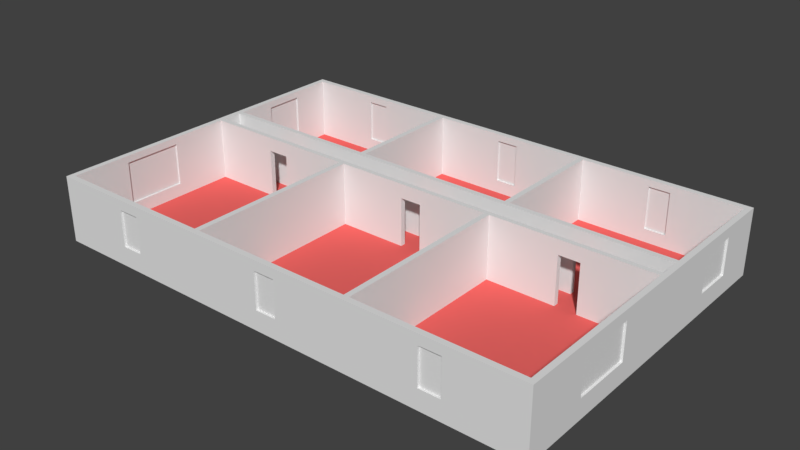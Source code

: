 # Source: office_5.blend  (saved by Blender 2.79.7; exported with 4.5.12 LTS)
import bpy
from mathutils import Matrix  # noqa: F401  (used for matrix-valued properties, if any)

bpy.ops.wm.read_factory_settings(use_empty=True)
scene = bpy.context.scene
scene.name = 'Scene'

# ---- collections
col_collection_1 = bpy.data.collections.new('Collection 1'); scene.collection.children.link(col_collection_1)

# ---- materials (node trees are filled in below, after node groups)
mat_walls = bpy.data.materials.new('walls')
mat_walls.alpha_threshold = 0.0
mat_walls.use_transparent_shadow = False
mat_walls.roughness = 0.5
mat_walls.line_color = (0.0, 0.0, 0.0, 1.0)
mat_winsows = bpy.data.materials.new('Winsows')
mat_winsows.alpha_threshold = 0.0
mat_winsows.use_transparent_shadow = False
mat_winsows.roughness = 0.5
mat_glass = bpy.data.materials.new('glass')
mat_glass.alpha_threshold = 0.0
mat_glass.use_transparent_shadow = False
mat_glass.roughness = 0.5
mat_ground = bpy.data.materials.new('Ground')
mat_ground.alpha_threshold = 0.0
mat_ground.use_transparent_shadow = False
mat_ground.diffuse_color = (0.8, 0.1315, 0.1236, 1.0)
mat_ground.roughness = 0.5

# ---- material node trees

# ---- world
world_world = bpy.data.worlds.new('World'); scene.world = world_world
world_world.color = (0.05088, 0.05088, 0.05088)
world_world.use_sun_shadow = False
world_world.sun_shadow_jitter_overblur = 0.0

# ---- meshes
me_cube_002 = bpy.data.meshes.new('Cube.002')
me_cube_002.from_pydata([(1.0, -0.9667, 22.95), (1.0, -1.0, 22.95), (-0.9667, -1.0, 22.95), (-1.0, -1.0, 22.95), (-1.0, 0.9667, 22.95), (0.9667, -1.0, 22.95), (-0.5548, -1.0, 22.95), (0.9667, -0.9667, 22.95), (-0.9667, -0.9667, 22.95), (1.0, 0.9667, 22.95), (1.0, 0.07665, 22.95), (-1.0, -0.9667, 22.95), (-1.0, 0.2567, 22.95), (0.9667, 0.9667, 22.95), (0.9667, 0.07665, 22.95), (-0.9667, 0.9667, 22.95), (-0.9667, 0.07665, 22.95), (0.5547, -0.9667, 22.95), (-1.419, -0.9667, 22.94), (-1.967, 0.07665, 22.94), (0.428, -1.0, 22.95), (0.0161, -1.0, 22.95), (-0.01612, -1.0, 22.95), (-0.01612, 0.9667, 22.95), (0.0161, 0.9667, 22.95), (-0.428, -0.9667, 22.95), (-0.01612, -0.9667, 22.95), (0.0161, -0.9667, 22.95), (0.0161, 0.07665, 22.95), (-0.01612, 0.07665, 22.95), (1.0, 0.2567, 22.95), (1.0, 0.1067, 22.95), (-1.0, 0.07665, 22.95), (-1.0, 0.2267, 22.95), (0.9667, 0.2567, 22.95), (0.9667, 0.1067, 22.95), (-0.9667, 0.2567, 22.95), (-0.9667, 0.1067, 22.95), (0.0161, 0.2567, 22.95), (0.0161, 0.1067, 22.95), (-0.01612, 0.2567, 22.95), (-0.01612, 0.1067, 22.95), (0.5547, 0.2567, 22.95), (0.5547, 0.07665, 22.95), (-0.428, 0.2567, 22.95), (-0.428, 0.07665, 22.95), (1.0, 0.2267, 22.95), (-1.0, 0.1067, 22.95), (0.9667, 0.2267, 22.95), (-0.9667, 0.2267, 22.95), (0.0161, 0.2267, 22.95), (-0.01612, 0.2267, 22.95), (-0.428, 0.2267, 22.95), (-0.428, 0.1067, 22.95), (0.5547, 0.2267, 22.95), (0.5547, 0.1067, 22.95), (-0.428, -1.0, 22.95), (-0.5548, -0.9667, 22.95), (-0.5548, 0.2567, 22.95), (-0.5548, 0.07665, 22.95), (-0.5548, 0.2267, 22.95), (-0.5548, 0.1067, 22.95), (0.428, -0.9667, 22.95), (0.5547, -1.0, 22.95), (0.428, 0.2567, 22.95), (0.428, 0.07665, 22.95), (0.428, 0.2267, 22.95), (0.428, 0.1067, 22.95), (-1.967, 0.2567, 22.94), (-1.419, 0.2267, 22.94), (-1.419, -1.0, 22.94), (-1.967, 0.1067, 22.94), (-1.967, -0.9667, 22.94), (-1.548, 0.07665, 22.94), (-1.548, 0.2567, 22.94), (-1.967, 0.2267, 22.94), (-1.967, -1.0, 22.94), (-1.548, 0.1067, 22.94), (-1.548, -0.9667, 22.94), (-1.548, 0.2267, 22.94), (-1.548, -1.0, 22.94), (-1.419, 0.07665, 22.94), (-1.419, 0.2567, 22.94), (-1.419, 0.1067, 22.94), (1.0, 0.1067, 2.773), (1.0, 0.2267, 2.773), (1.0, 0.2567, 2.773), (-0.5548, -1.0, 2.773), (-0.428, -1.0, 2.773), (-0.01612, -1.0, 2.773), (-1.0, -1.0, 2.773), (-1.419, -1.0, 2.773), (1.0, -0.9667, 2.773), (1.0, 0.07665, 2.773), (-1.967, -1.0, 2.773), (-1.548, -1.0, 2.773), (1.0, 0.9667, 2.773), (0.9667, -1.0, 2.773), (0.5548, -1.0, 2.773), (0.428, -1.0, 2.773), (1.0, -1.0, 2.773), (-0.9667, -1.0, 2.773), (0.0161, -1.0, 2.773), (-1.967, 0.2567, 2.773), (-1.0, -0.9667, 2.773), (0.0161, 0.9667, 2.773), (0.9667, 0.2267, 2.773), (0.9667, 0.1067, 2.773), (-0.9667, 0.9667, 2.773), (-1.419, 0.2567, 2.773), (-1.967, 0.07665, 2.773), (-1.548, 0.07665, 2.773), (-0.9667, -0.9667, 2.773), (-0.9667, 0.07665, 2.773), (-1.419, 0.07665, 2.773), (-1.0, 0.07665, 2.773), (0.9667, 0.07665, 2.773), (0.9667, -0.9667, 2.773), (0.428, 0.07665, 2.773), (0.428, 0.1067, 2.773), (0.5548, 0.1067, 2.773), (0.5548, 0.07665, 2.773), (-1.0, 0.2567, 2.773), (0.428, 0.2267, 2.773), (0.428, 0.2567, 2.773), (-1.0, 0.9667, 2.773), (0.5548, 0.2567, 2.773), (0.5548, 0.2267, 2.773), (-0.428, 0.07665, 2.773), (-0.01612, 0.07665, 2.773), (-1.419, 0.2267, 2.773), (-1.0, 0.2267, 2.773), (-0.01612, 0.2567, 2.773), (-0.428, 0.2567, 2.773), (-1.548, 0.2567, 2.773), (-0.5548, -0.9667, 2.773), (0.9667, 0.9667, 2.773), (0.0161, -0.9667, 2.773), (0.428, -0.9667, 2.773), (0.9667, 0.2567, 2.773), (-0.428, -0.9667, 2.773), (0.5548, -0.9667, 2.773), (-0.9667, 0.2567, 2.773), (-0.5548, 0.2567, 2.773), (-1.419, 0.1067, 2.773), (-1.0, 0.1067, 2.773), (-0.5548, 0.07665, 2.773), (-1.419, -0.9667, 2.773), (-1.967, 0.1067, 2.773), (-1.548, 0.1067, 2.773), (0.0161, 0.2567, 2.773), (-1.548, 0.2267, 2.773), (-1.967, 0.2267, 2.773), (-0.01612, 0.9667, 2.773), (-0.5548, 0.2267, 2.773), (-0.9667, 0.2267, 2.773), (-0.9667, 0.1067, 2.773), (-0.5548, 0.1067, 2.773), (-0.01612, 0.2267, 2.773), (-0.428, 0.2267, 2.773), (-0.428, 0.1067, 2.773), (-0.01612, 0.1067, 2.773), (-1.967, -0.9667, 2.773), (0.0161, 0.07665, 2.773), (0.0161, 0.2267, 2.773), (-1.548, -0.9667, 2.773), (0.0161, 0.1067, 2.773), (-0.01612, -0.9667, 2.773), (-1.419, 0.2567, 17.91), (-1.548, 0.07665, 17.91), (0.428, 0.1067, 17.91), (0.5547, 0.07665, 17.91), (0.428, 0.2567, 17.91), (0.5547, 0.2267, 17.91), (-0.428, 0.2567, 17.91), (-1.419, 0.1067, 17.91), (-0.5548, 0.07665, 17.91), (-0.5548, 0.2267, 17.91), (-0.428, 0.1067, 17.91), (-1.419, 0.07665, 17.91), (0.428, 0.07665, 17.91), (0.5547, 0.1067, 17.91), (0.428, 0.2267, 17.91), (0.5547, 0.2567, 17.91), (-0.428, 0.07665, 17.91), (-1.419, 0.2267, 17.91), (-1.548, 0.2567, 17.91), (-0.5548, 0.2567, 17.91), (-1.548, 0.1067, 17.91), (-1.548, 0.2267, 17.91), (-0.5548, 0.1067, 17.91), (-0.428, 0.2267, 17.91), (1.0, -0.2711, 22.95), (1.0, -0.6189, 22.95), (0.9667, -0.2711, 22.95), (0.9667, -0.6189, 22.95), (1.0, -0.2711, 2.773), (1.0, -0.6189, 2.773), (0.9667, -0.6189, 2.773), (0.9667, -0.2711, 2.773), (1.0, 0.73, 22.95), (1.0, 0.4933, 22.95), (0.9667, 0.73, 22.95), (0.9667, 0.4933, 22.95), (1.0, 0.73, 2.773), (1.0, 0.4933, 2.773), (0.9667, 0.4933, 2.773), (0.9667, 0.73, 2.773), (-1.419, -1.0, 6.392), (-1.419, -1.0, 19.33), (-1.548, -1.0, 6.392), (-1.548, -1.0, 19.33), (-0.5548, -1.0, 19.33), (-0.5548, -1.0, 6.392), (-0.428, -1.0, 19.33), (-0.428, -1.0, 6.392), (0.5547, -1.0, 19.33), (0.5548, -1.0, 6.392), (0.428, -1.0, 19.33), (0.428, -1.0, 6.392), (1.0, -0.6189, 6.392), (1.0, -0.6189, 19.33), (1.0, -0.2711, 6.392), (1.0, -0.2711, 19.33), (1.0, 0.4933, 6.392), (1.0, 0.4933, 19.33), (1.0, 0.73, 6.392), (1.0, 0.73, 19.33), (-1.419, -0.9667, 6.392), (-1.419, -0.9667, 19.33), (-1.548, -0.9667, 19.33), (-1.548, -0.9667, 6.392), (-0.5548, -0.9667, 19.33), (-0.5548, -0.9667, 6.392), (-0.428, -0.9667, 19.33), (-0.428, -0.9667, 6.392), (0.5548, -0.9667, 6.392), (0.5547, -0.9667, 19.33), (0.428, -0.9667, 19.33), (0.428, -0.9667, 6.392), (0.9667, -0.2711, 6.392), (0.9667, -0.2711, 19.33), (0.9667, -0.6189, 6.392), (0.9667, -0.6189, 19.33), (0.9667, 0.73, 6.392), (0.9667, 0.73, 19.33), (0.9667, 0.4933, 6.392), (0.9667, 0.4933, 19.33), (-1.419, -0.9874, 6.392), (-1.419, -0.9874, 19.33), (-1.548, -0.9874, 6.392), (-1.548, -0.9874, 19.33), (-0.5548, -0.9874, 19.33), (-0.5548, -0.9874, 6.392), (-0.428, -0.9874, 19.33), (-0.428, -0.9874, 6.392), (0.5547, -0.9874, 19.33), (0.5548, -0.9874, 6.392), (0.428, -0.9874, 19.33), (0.428, -0.9874, 6.392), (0.9874, -0.6189, 6.392), (0.9874, -0.6189, 19.33), (0.9874, -0.2711, 6.392), (0.9874, -0.2711, 19.33), (0.9874, 0.4933, 6.392), (0.9874, 0.4933, 19.33), (0.9874, 0.73, 6.392), (0.9874, 0.73, 19.33), (-1.419, -0.9792, 6.392), (-1.419, -0.9792, 19.33), (-1.548, -0.9792, 19.33), (-1.548, -0.9792, 6.392), (-0.5548, -0.9792, 19.33), (-0.5548, -0.9792, 6.392), (-0.428, -0.9792, 19.33), (-0.428, -0.9792, 6.392), (0.5548, -0.9792, 6.392), (0.5547, -0.9792, 19.33), (0.428, -0.9792, 19.33), (0.428, -0.9792, 6.392), (0.9792, -0.2711, 6.392), (0.9792, -0.2711, 19.33), (0.9792, -0.6189, 6.392), (0.9792, -0.6189, 19.33), (0.9792, 0.73, 6.392), (0.9792, 0.73, 19.33), (0.9792, 0.4933, 6.392), (0.9792, 0.4933, 19.33)], [], [(113, 146, 176, 59, 16), (149, 148, 71, 77, 188), (142, 108, 15, 36), (143, 142, 36, 58, 187), (237, 238, 62, 17), (247, 203, 202, 245), (134, 103, 68, 74, 186), (145, 144, 175, 83, 47), (227, 200, 201, 225), (122, 109, 168, 82, 12), (212, 214, 56, 6), (110, 111, 169, 73, 19), (243, 195, 194, 241), (223, 192, 193, 221), (125, 122, 12, 4), (106, 107, 35, 48), (128, 129, 29, 45, 184), (8, 11, 3, 2), (0, 7, 5, 1), (57, 8, 2, 6), (193, 195, 7, 0), (16, 32, 11, 8), (28, 29, 26, 27), (62, 27, 21, 20), (27, 26, 22, 21), (24, 23, 40, 38), (39, 41, 29, 28), (67, 39, 28, 65), (15, 4, 12, 36), (37, 47, 32, 16), (201, 203, 34, 30), (31, 35, 14, 10), (61, 37, 16, 59), (58, 36, 49, 60), (30, 34, 48, 46), (46, 48, 35, 31), (36, 12, 33, 49), (64, 38, 50, 66), (38, 40, 51, 50), (40, 44, 52, 51), (41, 53, 45, 29), (26, 25, 56, 22), (25, 57, 6, 56), (34, 42, 54, 48), (35, 55, 43, 14), (7, 17, 63, 5), (17, 62, 20, 63), (73, 77, 71, 19), (79, 74, 68, 75), (80, 78, 72, 76), (3, 11, 18, 70), (70, 18, 78, 80), (33, 12, 82, 69), (32, 47, 83, 81), (132, 133, 174, 44, 40), (150, 105, 24, 38), (218, 216, 63, 20), (130, 131, 33, 69, 185), (155, 154, 177, 60, 49), (157, 156, 37, 61, 190), (159, 158, 51, 52, 191), (153, 132, 40, 23), (124, 150, 38, 64, 172), (161, 160, 178, 53, 41), (163, 118, 180, 65, 28), (139, 126, 183, 42, 34), (121, 116, 14, 43, 171), (164, 123, 182, 66, 50), (119, 166, 39, 67, 170), (229, 230, 78, 18), (131, 155, 49, 33), (156, 145, 47, 37), (43, 55, 67, 65), (127, 106, 48, 54, 173), (54, 42, 64, 66), (107, 120, 181, 55, 35), (158, 164, 50, 51), (152, 151, 189, 79, 75), (146, 157, 190, 176), (160, 128, 184, 178), (111, 149, 188, 169), (144, 114, 179, 175), (154, 143, 187, 177), (133, 159, 191, 174), (151, 134, 186, 189), (126, 127, 173, 183), (123, 124, 172, 182), (120, 121, 171, 181), (118, 119, 170, 180), (109, 130, 185, 168), (170, 67, 55, 181), (171, 43, 65, 180), (173, 54, 66, 182), (172, 64, 42, 183), (45, 53, 61, 59), (52, 44, 58, 60), (176, 184, 45, 59), (178, 190, 61, 53), (174, 187, 58, 44), (177, 191, 52, 60), (81, 83, 77, 73), (175, 188, 77, 83), (169, 179, 81, 73), (69, 82, 74, 79), (168, 186, 74, 82), (185, 69, 79, 189), (211, 209, 70, 80), (114, 115, 32, 81, 179), (10, 14, 194, 192), (192, 194, 195, 193), (234, 232, 57, 25), (9, 13, 202, 200), (200, 202, 203, 201), (166, 161, 41, 39), (96, 9, 200, 227, 226, 204), (84, 31, 10, 93), (93, 10, 192, 223, 222, 196), (95, 91, 208, 210), (239, 238, 278, 279), (100, 1, 5, 97), (102, 21, 22, 89), (219, 218, 20, 21, 102, 99), (101, 2, 3, 90), (92, 0, 1, 100), (99, 98, 217, 219), (226, 227, 267, 266), (97, 5, 63, 216, 217, 98), (210, 211, 80, 76, 94, 95), (220, 221, 193, 0, 92, 197), (196, 222, 220, 197), (217, 216, 256, 257), (90, 3, 70, 209, 208, 91), (89, 22, 56, 214, 215, 88), (87, 88, 215, 213), (245, 244, 284, 285), (86, 30, 46, 85), (85, 46, 31, 84), (224, 225, 201, 30, 86, 205), (204, 226, 224, 205), (243, 241, 281, 283), (213, 212, 6, 2, 101, 87), (147, 165, 231, 228), (225, 224, 264, 265), (162, 72, 78, 230, 231, 165), (104, 11, 32, 115), (228, 229, 18, 11, 104, 147), (167, 26, 29, 129), (140, 135, 233, 235), (240, 242, 282, 280), (235, 234, 25, 26, 167, 140), (113, 16, 8, 112), (112, 8, 57, 232, 233, 135), (163, 28, 27, 137), (240, 241, 194, 14, 116, 199), (198, 242, 240, 199), (232, 234, 274, 272), (117, 7, 195, 243, 242, 198), (137, 27, 62, 238, 239, 138), (236, 237, 17, 7, 117, 141), (141, 138, 239, 236), (235, 233, 273, 275), (139, 34, 203, 247, 246, 206), (244, 245, 202, 13, 136, 207), (206, 246, 244, 207), (229, 228, 268, 269), (250, 248, 249, 251), (259, 257, 256, 258), (262, 263, 261, 260), (253, 255, 254, 252), (266, 267, 265, 264), (268, 271, 270, 269), (275, 273, 272, 274), (282, 283, 281, 280), (276, 279, 278, 277), (286, 287, 285, 284), (220, 222, 262, 260), (231, 230, 270, 271), (224, 226, 266, 264), (223, 221, 261, 263), (246, 247, 287, 286), (228, 231, 271, 268), (218, 219, 259, 258), (227, 225, 265, 267), (208, 209, 249, 248), (230, 229, 269, 270), (212, 213, 253, 252), (233, 232, 272, 273), (241, 240, 280, 281), (215, 214, 254, 255), (234, 235, 275, 274), (219, 217, 257, 259), (236, 239, 279, 276), (242, 243, 283, 282), (213, 215, 255, 253), (211, 210, 250, 251), (244, 246, 286, 284), (216, 218, 258, 256), (238, 237, 277, 278), (210, 208, 248, 250), (214, 212, 252, 254), (247, 245, 285, 287), (221, 220, 260, 261), (209, 211, 251, 249), (222, 223, 263, 262), (237, 236, 276, 277)])
me_cube_002.polygons.foreach_set('material_index', [0, 0, 0, 0, 0, 0, 0, 0, 0, 0, 0, 0, 0, 0, 0, 0, 0, 0, 0, 0, 0, 0, 0, 0, 0, 0, 0, 0, 0, 0, 0, 0, 0, 0, 0, 0, 0, 0, 0, 0, 0, 0, 0, 0, 0, 0, 0, 0, 0, 0, 0, 0, 0, 0, 0, 0, 0, 0, 0, 0, 0, 0, 0, 0, 0, 0, 0, 0, 0, 0, 0, 0, 0, 0, 0, 0, 0, 0, 0, 0, 0, 0, 0, 0, 0, 0, 0, 0, 0, 0, 0, 0, 0, 0, 0, 0, 0, 0, 0, 0, 0, 0, 0, 0, 0, 0, 0, 0, 0, 0, 0, 0, 0, 0, 0, 0, 0, 0, 0, 0, 0, 0, 0, 0, 0, 0, 0, 0, 0, 0, 0, 0, 0, 0, 0, 0, 0, 0, 0, 0, 0, 0, 0, 0, 0, 0, 0, 0, 0, 0, 0, 0, 0, 0, 0, 0, 0, 0, 0, 0, 0, 0, 0, 0, 0, 1, 1, 1, 1, 1, 1, 1, 1, 1, 1, 0, 0, 0, 0, 0, 0, 0, 0, 0, 0, 0, 0, 0, 0, 0, 0, 0, 0, 0, 0, 0, 0, 0, 0, 0, 0, 0, 0, 0, 0])
me_cube_002.materials.append(mat_walls)
me_cube_002.materials.append(mat_winsows)
me_cube_002.use_remesh_preserve_volume = False
me_cube_002.use_remesh_preserve_attributes = False
me_cube_002.use_mirror_vertex_groups = False
me_cube_002.update()
me_cube_001 = bpy.data.meshes.new('Cube.001')
me_cube_001.from_pydata([(-0.9667, 1.0, 22.95), (-1.0, 1.0, 22.95), (-1.0, 0.9667, 22.95), (1.0, 1.0, 22.95), (0.9667, 1.0, 22.95), (-0.5548, 1.0, 22.95), (1.0, 0.9667, 22.95), (0.9667, 0.9667, 22.95), (-0.9667, 0.9667, 22.95), (0.5547, 0.9667, 22.95), (-1.967, 0.07665, 22.94), (-2.0, 0.07665, 22.94), (0.428, 1.0, 22.95), (0.0161, 1.0, 22.95), (-0.01612, 1.0, 22.95), (-0.428, 0.9667, 22.95), (-0.01612, 0.9667, 22.95), (0.0161, 0.9667, 22.95), (-0.428, 1.0, 22.95), (-0.5548, 0.9667, 22.95), (0.428, 0.9667, 22.95), (0.5547, 1.0, 22.95), (-2.0, 0.9667, 22.94), (-2.0, 1.0, 22.94), (-2.0, -1.0, 22.94), (-2.0, -0.9667, 22.94), (-2.0, 0.2567, 22.94), (-2.0, 0.2267, 22.94), (-2.0, 0.1067, 22.94), (-1.967, 0.2567, 22.94), (-1.967, 1.0, 22.94), (-1.419, 0.9667, 22.94), (-1.967, 0.1067, 22.94), (-1.967, -0.9667, 22.94), (-1.967, 0.2267, 22.94), (-1.548, 1.0, 22.94), (-1.967, 0.9667, 22.94), (-1.967, -1.0, 22.94), (-1.548, 0.9667, 22.94), (-1.419, 1.0, 22.94), (-1.0, 1.0, 2.773), (-1.419, 1.0, 2.773), (-0.5548, 1.0, 2.773), (-0.01612, 1.0, 2.773), (-0.428, 1.0, 2.773), (-1.967, 1.0, 2.773), (-2.0, 1.0, 2.772), (-1.967, -1.0, 2.773), (1.0, 0.9667, 2.773), (1.0, 1.0, 2.773), (-1.548, 1.0, 2.773), (-2.0, -1.0, 2.772), (0.5548, 1.0, 2.773), (0.9667, 1.0, 2.773), (0.428, 1.0, 2.773), (-0.9667, 1.0, 2.773), (-2.0, 0.9667, 2.772), (0.0161, 1.0, 2.773), (-2.0, -0.9667, 2.772), (-2.0, 0.2567, 2.772), (-2.0, 0.07665, 2.772), (-2.0, 0.2267, 2.772), (-2.0, 0.1067, 2.772), (-1.967, 0.2567, 2.773), (0.0161, 0.9667, 2.773), (0.428, 0.9667, 2.773), (-0.9667, 0.9667, 2.773), (-0.5548, 0.9667, 2.773), (-1.967, 0.07665, 2.773), (-1.0, 0.9667, 2.773), (-1.548, 0.9667, 2.773), (-1.419, 0.9667, 2.773), (-0.428, 0.9667, 2.773), (0.5548, 0.9667, 2.773), (0.9667, 0.9667, 2.773), (-1.967, 0.1067, 2.773), (-1.967, 0.2267, 2.773), (-0.01612, 0.9667, 2.773), (-1.967, 0.9667, 2.773), (-1.967, -0.9667, 2.773), (-2.0, -0.6189, 22.94), (-2.0, -0.2711, 22.94), (-1.967, -0.2711, 22.94), (-1.967, -0.6189, 22.94), (-2.0, -0.6189, 2.772), (-2.0, -0.2711, 2.772), (-1.967, -0.2711, 2.773), (-1.967, -0.6189, 2.773), (-2.0, 0.4933, 22.94), (-2.0, 0.73, 22.94), (-1.967, 0.73, 22.94), (-1.967, 0.4933, 22.94), (-2.0, 0.4933, 2.772), (-2.0, 0.73, 2.772), (-1.967, 0.73, 2.773), (-1.967, 0.4933, 2.773), (0.428, 0.9667, 5.287), (0.428, 0.9667, 20.43), (-0.5548, 0.9667, 5.287), (-0.5548, 0.9667, 20.43), (-1.419, 0.9667, 5.287), (-1.419, 0.9667, 20.43), (-0.428, 0.9667, 5.287), (-0.428, 0.9667, 20.43), (0.5548, 0.9667, 5.287), (0.5547, 0.9667, 20.43), (-1.548, 0.9667, 20.43), (-1.548, 0.9667, 5.286), (-1.419, 1.0, 5.287), (-1.419, 1.0, 20.43), (-0.5548, 1.0, 5.287), (-0.5548, 1.0, 20.43), (-0.428, 1.0, 5.287), (-0.428, 1.0, 20.43), (-1.548, 1.0, 5.286), (-1.548, 1.0, 20.43), (0.5548, 1.0, 5.287), (0.5547, 1.0, 20.43), (0.428, 1.0, 5.287), (0.428, 1.0, 20.43), (-2.0, -0.2711, 5.285), (-2.0, -0.2711, 20.43), (-2.0, -0.6189, 5.285), (-2.0, -0.6189, 20.43), (-1.967, -0.6189, 5.286), (-1.967, -0.6189, 20.43), (-1.967, -0.2711, 5.286), (-1.967, -0.2711, 20.43), (-2.0, 0.73, 5.285), (-2.0, 0.73, 20.43), (-2.0, 0.4933, 5.285), (-2.0, 0.4933, 20.43), (-1.967, 0.4933, 5.286), (-1.967, 0.4933, 20.43), (-1.967, 0.73, 5.286), (-1.967, 0.73, 20.43), (0.428, 0.9771, 5.287), (0.428, 0.9771, 20.43), (-0.5548, 0.9771, 5.287), (-0.5548, 0.9771, 20.43), (-1.419, 0.9771, 5.287), (-1.419, 0.9771, 20.43), (-0.428, 0.9771, 5.287), (-0.428, 0.9771, 20.43), (0.5548, 0.9771, 5.287), (0.5547, 0.9771, 20.43), (-1.548, 0.9771, 20.43), (-1.548, 0.9771, 5.286), (-1.419, 0.9896, 5.287), (-1.419, 0.9896, 20.43), (-0.5548, 0.9896, 5.287), (-0.5548, 0.9896, 20.43), (-0.428, 0.9896, 5.287), (-0.428, 0.9896, 20.43), (-1.548, 0.9896, 5.286), (-1.548, 0.9896, 20.43), (0.5548, 0.9896, 5.287), (0.5547, 0.9896, 20.43), (0.428, 0.9896, 5.287), (0.428, 0.9896, 20.43), (-1.99, -0.2711, 5.285), (-1.99, -0.2711, 20.43), (-1.99, -0.6189, 5.285), (-1.99, -0.6189, 20.43), (-1.977, -0.6189, 5.286), (-1.977, -0.6189, 20.43), (-1.977, -0.2711, 5.286), (-1.977, -0.2711, 20.43), (-1.99, 0.73, 5.285), (-1.99, 0.73, 20.43), (-1.99, 0.4933, 5.285), (-1.99, 0.4933, 20.43), (-1.977, 0.4933, 5.286), (-1.977, 0.4933, 20.43), (-1.977, 0.73, 5.286), (-1.977, 0.73, 20.43)], [], [(117, 119, 12, 21), (97, 105, 9, 20), (99, 103, 15, 19), (109, 115, 35, 39), (113, 111, 5, 18), (37, 33, 25, 24), (5, 0, 8, 19), (3, 4, 7, 6), (36, 30, 23, 22), (34, 29, 26, 27), (0, 1, 2, 8), (12, 13, 17, 20), (13, 14, 16, 17), (82, 10, 11, 81), (14, 18, 15, 16), (18, 5, 19, 15), (4, 21, 9, 7), (21, 12, 20, 9), (10, 32, 28, 11), (90, 36, 22, 89), (32, 34, 27, 28), (38, 35, 30, 36), (2, 1, 39, 31), (31, 39, 35, 38), (106, 101, 31, 38), (135, 90, 91, 133), (131, 88, 89, 129), (127, 82, 83, 125), (123, 80, 81, 121), (33, 83, 80, 25), (83, 82, 81, 80), (29, 91, 88, 26), (91, 90, 89, 88), (107, 106, 38, 36, 78, 70), (7, 74, 48, 6), (64, 17, 16, 77), (2, 69, 66, 8), (34, 76, 63, 29), (75, 32, 10, 68), (59, 26, 88, 131, 130, 92), (76, 34, 32, 75), (79, 33, 37, 47), (51, 24, 25, 58), (58, 25, 80, 123, 122, 84), (132, 133, 91, 29, 63, 95), (78, 36, 90, 135, 134, 94), (55, 0, 5, 111, 110, 42), (77, 16, 15, 103, 102, 72), (60, 11, 28, 62), (61, 27, 26, 59), (120, 121, 81, 11, 60, 85), (124, 125, 83, 33, 79, 87), (84, 122, 120, 85), (100, 101, 141, 140), (53, 4, 3, 49), (128, 129, 89, 22, 56, 93), (86, 126, 124, 87), (131, 129, 169, 171), (92, 130, 128, 93), (118, 119, 159, 158), (43, 14, 13, 57), (57, 13, 12, 119, 118, 54), (56, 22, 23, 46), (40, 1, 0, 55), (94, 134, 132, 95), (129, 128, 168, 169), (49, 3, 6, 48), (70, 71, 100, 107), (107, 100, 140, 147), (69, 2, 31, 101, 100, 71), (46, 23, 30, 45), (112, 113, 18, 14, 43, 44), (98, 99, 19, 8, 66, 67), (44, 42, 110, 112), (109, 108, 148, 149), (108, 109, 39, 1, 40, 41), (96, 97, 20, 17, 64, 65), (41, 50, 114, 108), (128, 130, 170, 168), (67, 72, 102, 98), (127, 125, 165, 167), (65, 73, 104, 96), (117, 116, 156, 157), (45, 30, 35, 115, 114, 50), (74, 7, 9, 105, 104, 73), (62, 28, 27, 61), (47, 37, 24, 51), (116, 117, 21, 4, 53, 52), (52, 54, 118, 116), (126, 127, 167, 166), (68, 10, 82, 127, 126, 86), (162, 163, 161, 160), (166, 167, 165, 164), (170, 171, 169, 168), (174, 175, 173, 172), (147, 140, 141, 146), (152, 150, 151, 153), (148, 154, 155, 149), (138, 142, 143, 139), (136, 144, 145, 137), (156, 158, 159, 157), (101, 106, 146, 141), (110, 111, 151, 150), (130, 131, 171, 170), (102, 103, 143, 142), (108, 114, 154, 148), (115, 109, 149, 155), (113, 112, 152, 153), (133, 132, 172, 173), (104, 105, 145, 144), (98, 102, 142, 138), (120, 122, 162, 160), (116, 118, 158, 156), (121, 120, 160, 161), (103, 99, 139, 143), (123, 121, 161, 163), (134, 135, 175, 174), (119, 117, 157, 159), (96, 104, 144, 136), (106, 107, 147, 146), (122, 123, 163, 162), (105, 97, 137, 145), (97, 96, 136, 137), (132, 134, 174, 172), (125, 124, 164, 165), (114, 115, 155, 154), (99, 98, 138, 139), (112, 110, 150, 152), (135, 133, 173, 175), (124, 126, 166, 164), (111, 113, 153, 151)])
me_cube_001.polygons.foreach_set('material_index', [0, 0, 0, 0, 0, 0, 0, 0, 0, 0, 0, 0, 0, 0, 0, 0, 0, 0, 0, 0, 0, 0, 0, 0, 0, 0, 0, 0, 0, 0, 0, 0, 0, 0, 0, 0, 0, 0, 0, 0, 0, 0, 0, 0, 0, 0, 0, 0, 0, 0, 0, 0, 0, 0, 0, 0, 0, 0, 0, 0, 0, 0, 0, 0, 0, 0, 0, 0, 0, 0, 0, 0, 0, 0, 0, 0, 0, 0, 0, 0, 0, 0, 0, 0, 0, 0, 0, 0, 0, 0, 0, 1, 1, 1, 1, 1, 1, 1, 1, 1, 1, 0, 0, 0, 0, 0, 0, 0, 0, 0, 0, 0, 0, 0, 0, 0, 0, 0, 0, 0, 0, 0, 0, 0, 0, 0, 0, 0, 0, 0, 0])
me_cube_001.materials.append(mat_walls)
me_cube_001.materials.append(mat_glass)
me_cube_001.use_remesh_preserve_volume = False
me_cube_001.use_remesh_preserve_attributes = False
me_cube_001.use_mirror_vertex_groups = False
me_cube_001.update()
me_cube = bpy.data.meshes.new('Cube')
me_cube.from_pydata([(1.0, 1.0, -0.6), (1.0, -1.0, -0.6), (-1.0, -1.0, -0.6), (-1.0, 1.0, -0.6), (0.9667, 1.0, -0.6), (-0.9667, 1.0, -0.6), (0.9667, -1.0, -0.6), (-0.9667, -1.0, -0.6), (1.0, 0.9667, -0.6), (1.0, -0.9667, -0.6), (-1.0, -0.9667, 0.6), (-1.0, 0.9667, 0.6), (0.9667, 0.9667, 0.6), (0.9667, -0.9667, 0.6), (-0.9667, 0.9667, 0.6), (-0.9667, -0.9667, 0.6), (0.01611, 1.0, -0.6), (-0.01611, 1.0, -0.6), (0.01611, -1.0, -0.6), (-0.01611, -1.0, -0.6), (-0.01611, 0.9667, 0.6), (0.01611, 0.9667, 0.6), (-0.01611, -0.9667, 0.6), (0.01611, -0.9667, 0.6), (1.0, 0.2567, -0.6), (1.0, 0.07665, -0.6), (-1.0, 0.07665, 0.6), (-1.0, 0.2567, 0.6), (0.9667, 0.2567, 0.6), (0.9667, 0.07665, 0.6), (-0.9667, 0.2567, 0.6), (-0.9667, 0.07665, 0.6), (0.01611, 0.2567, 0.6), (0.01611, 0.07665, 0.6), (-0.01611, 0.2567, 0.6), (-0.01611, 0.07665, 0.6), (1.0, 0.2267, -0.6), (1.0, 0.1067, -0.6), (-1.0, 0.1067, 0.6), (-1.0, 0.2267, 0.6), (0.9667, 0.2267, 0.6), (0.9667, 0.1067, 0.6), (-0.9667, 0.2267, 0.6), (-0.9667, 0.1067, 0.6), (0.01611, 0.2267, 0.6), (0.01611, 0.1067, 0.6), (-0.01611, 0.2267, 0.6), (-0.01611, 0.1067, 0.6), (-0.428, 1.0, -0.6), (-0.5548, 1.0, -0.6), (-0.428, -1.0, -0.6), (-0.5548, -1.0, -0.6), (-0.5548, 0.9667, 0.6), (-0.428, 0.9667, 0.6), (-0.5548, -0.9667, 0.6), (-0.428, -0.9667, 0.6), (-0.5548, 0.2567, 0.6), (-0.428, 0.2567, 0.6), (-0.5548, 0.07665, 0.6), (-0.428, 0.07665, 0.6), (-0.5548, 0.2267, 0.6), (-0.428, 0.2267, 0.6), (-0.5548, 0.1067, 0.6), (-0.428, 0.1067, 0.6), (0.428, 0.9667, 0.6), (0.5548, 0.9667, 0.6), (0.428, -0.9667, 0.6), (0.5548, -0.9667, 0.6), (0.5548, 1.0, -0.6), (0.428, 1.0, -0.6), (0.5548, -1.0, -0.6), (0.428, -1.0, -0.6), (0.428, 0.2567, 0.6), (0.5548, 0.2567, 0.6), (0.428, 0.07665, 0.6), (0.5548, 0.07665, 0.6), (0.428, 0.2267, 0.6), (0.5548, 0.2267, 0.6), (0.428, 0.1067, 0.6), (0.5548, 0.1067, 0.6), (-2.0, 0.9667, -0.601), (-2.0, 1.0, -0.601), (-2.0, -1.0, -0.601), (-2.0, -0.9667, -0.601), (-2.0, 0.2567, -0.601), (-2.0, 0.07665, -0.601), (-2.0, 0.2267, -0.601), (-2.0, 0.1067, -0.601), (-1.967, -0.9667, 0.5995), (-1.967, 0.07665, 0.5995), (-1.967, 0.2567, 0.5995), (-1.967, 0.2267, 0.5995), (-1.967, 0.9667, 0.5995), (-1.967, 1.0, -0.6005), (-1.967, 0.1067, 0.5995), (-1.967, -1.0, -0.6005), (-1.548, -0.9667, 0.5997), (-1.419, -0.9667, 0.5998), (-1.548, 0.2267, 0.5997), (-1.419, 0.2267, 0.5998), (-1.548, 0.9667, 0.5997), (-1.419, 0.9667, 0.5998), (-1.548, 1.0, -0.6003), (-1.419, 1.0, -0.6002), (-1.548, -1.0, -0.6003), (-1.419, -1.0, -0.6002), (-1.419, 0.07665, 0.5998), (-1.548, 0.07665, 0.5997), (-1.419, 0.2567, 0.5998), (-1.548, 0.2567, 0.5997), (-1.419, 0.1067, 0.5998), (-1.548, 0.1067, 0.5997), (-1.0, 1.0, 2.773), (-1.419, 1.0, 2.773), (1.0, 0.1067, 2.773), (1.0, 0.2267, 2.773), (1.0, 0.2567, 2.773), (-0.5548, -1.0, 2.773), (-0.428, -1.0, 2.773), (-0.01612, -1.0, 2.773), (-0.5548, 1.0, 2.773), (-0.01612, 1.0, 2.773), (-0.428, 1.0, 2.773), (-1.0, -1.0, 2.773), (-1.419, -1.0, 2.773), (1.0, -0.9667, 2.773), (1.0, 0.07665, 2.773), (-1.967, 1.0, 2.773), (-2.0, 1.0, 2.772), (-1.967, -1.0, 2.773), (-1.548, -1.0, 2.773), (1.0, 0.9667, 2.773), (1.0, 1.0, 2.773), (-1.548, 1.0, 2.773), (-2.0, -1.0, 2.772), (0.5548, 1.0, 2.773), (0.9667, 1.0, 2.773), (0.428, 1.0, 2.773), (0.9667, -1.0, 2.773), (0.5548, -1.0, 2.773), (0.428, -1.0, 2.773), (1.0, -1.0, 2.773), (-0.9667, 1.0, 2.773), (-0.9667, -1.0, 2.773), (-2.0, 0.9667, 2.772), (0.0161, 1.0, 2.773), (-2.0, -0.9667, 2.772), (0.0161, -1.0, 2.773), (-2.0, 0.2567, 2.772), (-2.0, 0.07665, 2.772), (-2.0, 0.2267, 2.772), (-2.0, 0.1067, 2.772), (-1.967, 0.2567, 2.773), (-1.0, -0.9667, 2.773), (0.0161, 0.9667, 2.773), (0.428, 0.9667, 2.773), (0.9667, 0.2267, 2.773), (0.9667, 0.1067, 2.773), (-0.9667, 0.9667, 2.773), (-0.5548, 0.9667, 2.773), (-1.419, 0.2567, 2.773), (-1.967, 0.07665, 2.773), (-1.548, 0.07665, 2.773), (-0.9667, -0.9667, 2.773), (-0.9667, 0.07665, 2.773), (-1.419, 0.07665, 2.773), (-1.0, 0.07665, 2.773), (0.9667, 0.07665, 2.773), (0.9667, -0.9667, 2.773), (0.428, 0.07665, 2.773), (0.428, 0.1067, 2.773), (0.5548, 0.1067, 2.773), (0.5548, 0.07665, 2.773), (-1.0, 0.2567, 2.773), (0.428, 0.2267, 2.773), (0.428, 0.2567, 2.773), (-1.0, 0.9667, 2.773), (0.5548, 0.2567, 2.773), (0.5548, 0.2267, 2.773), (-0.428, 0.07665, 2.773), (-0.01612, 0.07665, 2.773), (-1.419, 0.2267, 2.773), (-1.0, 0.2267, 2.773), (-0.01612, 0.2567, 2.773), (-0.428, 0.2567, 2.773), (-1.548, 0.9667, 2.773), (-1.419, 0.9667, 2.773), (-1.548, 0.2567, 2.773), (-0.428, 0.9667, 2.773), (0.5548, 0.9667, 2.773), (-0.5548, -0.9667, 2.773), (0.9667, 0.9667, 2.773), (0.0161, -0.9667, 2.773), (0.428, -0.9667, 2.773), (0.9667, 0.2567, 2.773), (-0.428, -0.9667, 2.773), (0.5548, -0.9667, 2.773), (-0.9667, 0.2567, 2.773), (-0.5548, 0.2567, 2.773), (-1.419, 0.1067, 2.773), (-1.0, 0.1067, 2.773), (-0.5548, 0.07665, 2.773), (-1.419, -0.9667, 2.773), (-1.967, 0.1067, 2.773), (-1.548, 0.1067, 2.773), (0.0161, 0.2567, 2.773), (-1.548, 0.2267, 2.773), (-1.967, 0.2267, 2.773), (-0.01612, 0.9667, 2.773), (-1.967, 0.9667, 2.773), (-0.5548, 0.2267, 2.773), (-0.9667, 0.2267, 2.773), (-0.9667, 0.1067, 2.773), (-0.5548, 0.1067, 2.773), (-0.01612, 0.2267, 2.773), (-0.428, 0.2267, 2.773), (-0.428, 0.1067, 2.773), (-0.01612, 0.1067, 2.773), (-1.967, -0.9667, 2.773), (0.0161, 0.07665, 2.773), (0.0161, 0.2267, 2.773), (-1.548, -0.9667, 2.773), (0.0161, 0.1067, 2.773), (-0.01612, -0.9667, 2.773), (-1.0, 1.0, 0.6987), (-0.01611, 1.0, 0.6987), (1.0, 0.2267, 0.6987), (1.0, 0.1067, 0.6987), (-0.428, -1.0, 0.6987), (-0.5548, -1.0, 0.6987), (1.0, -0.9667, 0.6987), (-1.967, 1.0, 0.6982), (-1.967, -1.0, 0.6982), (1.0, 0.9667, 0.6987), (-2.0, -1.0, 0.6977), (0.9667, 1.0, 0.6987), (0.5548, -1.0, 0.6987), (0.428, -1.0, 0.6987), (1.0, -1.0, 0.6987), (-0.9667, 1.0, 0.6987), (-2.0, -0.9667, 0.6977), (0.01611, -1.0, 0.6987), (-2.0, 0.07665, 0.6977), (-2.0, 0.1067, 0.6977), (-1.419, 1.0, 0.6985), (1.0, 0.2567, 0.6987), (-0.01611, -1.0, 0.6987), (-0.5548, 1.0, 0.6987), (-0.428, 1.0, 0.6987), (-1.0, -1.0, 0.6987), (-1.419, -1.0, 0.6985), (1.0, 0.07665, 0.6987), (-2.0, 1.0, 0.6977), (-1.548, -1.0, 0.6983), (1.0, 1.0, 0.6987), (-1.548, 1.0, 0.6983), (0.5548, 1.0, 0.6987), (0.428, 1.0, 0.6987), (0.9667, -1.0, 0.6987), (-0.9667, -1.0, 0.6987), (-2.0, 0.9667, 0.6977), (0.01611, 1.0, 0.6987), (-2.0, 0.2567, 0.6977), (-2.0, 0.2267, 0.6977)], [], [(224, 112, 142, 239), (235, 136, 132, 254), (259, 143, 123, 249), (239, 142, 120, 247), (238, 141, 138, 258), (229, 259, 7, 51), (254, 132, 131, 233), (58, 31, 15, 54), (251, 126, 125, 230), (261, 145, 137, 257), (74, 33, 23, 66), (241, 147, 119, 246), (233, 131, 116, 245), (225, 121, 145, 261), (237, 140, 147, 241), (64, 21, 32, 72), (227, 251, 25, 37), (245, 116, 115, 226), (52, 14, 30, 56), (60, 42, 43, 62), (226, 227, 37, 36), (248, 122, 121, 225), (42, 39, 38, 43), (76, 44, 45, 78), (44, 46, 47, 45), (46, 61, 63, 47), (61, 60, 62, 63), (57, 56, 60, 61), (63, 62, 58, 59), (20, 53, 57, 34), (53, 52, 56, 57), (35, 59, 55, 22), (59, 58, 54, 55), (228, 229, 51, 50), (256, 135, 136, 235), (247, 120, 122, 248), (246, 119, 118, 228), (40, 77, 79, 41), (77, 76, 78, 79), (73, 72, 76, 77), (79, 78, 74, 75), (12, 65, 73, 28), (65, 64, 72, 73), (257, 137, 135, 256), (258, 138, 139, 236), (236, 139, 140, 237), (260, 144, 128, 252), (29, 75, 67, 13), (75, 74, 66, 67), (234, 134, 146, 240), (262, 148, 144, 260), (240, 146, 149, 242), (263, 150, 148, 262), (242, 149, 151, 243), (243, 151, 150, 263), (252, 128, 127, 231), (95, 82, 83, 85, 87, 86, 84, 80, 81, 93, 102, 103, 3, 5, 49, 48, 17, 16, 69, 68, 4, 0, 8, 24, 36, 37, 25, 9, 1, 6, 70, 71, 18, 19, 50, 51, 7, 2, 105, 104), (253, 130, 129, 232), (249, 123, 124, 250), (232, 234, 82, 95), (111, 98, 91, 94), (250, 124, 130, 253), (109, 100, 92, 90), (96, 107, 89, 88), (99, 108, 109, 98), (10, 26, 106, 97), (97, 106, 107, 96), (106, 110, 111, 107), (27, 11, 101, 108), (108, 101, 100, 109), (231, 255, 102, 93), (244, 113, 112, 224), (38, 39, 99, 110), (110, 99, 98, 111), (255, 133, 113, 244), (92, 100, 185, 209), (45, 47, 217, 222), (91, 98, 206, 207), (46, 44, 220, 214), (58, 62, 213, 201), (41, 79, 171, 157), (63, 59, 179, 216), (77, 40, 156, 178), (35, 22, 223, 180), (23, 33, 219, 192), (43, 38, 200, 212), (22, 55, 195, 223), (39, 42, 211, 182), (97, 96, 221, 202), (78, 45, 222, 170), (53, 20, 208, 188), (96, 88, 218, 221), (75, 29, 167, 172), (107, 111, 204, 162), (28, 73, 177, 194), (44, 76, 174, 220), (110, 106, 165, 199), (60, 56, 198, 210), (33, 74, 169, 219), (57, 61, 215, 184), (88, 89, 161, 218), (72, 32, 205, 175), (47, 63, 216, 217), (61, 46, 214, 215), (62, 43, 212, 213), (42, 60, 210, 211), (90, 92, 209, 152), (20, 34, 183, 208), (94, 91, 207, 203), (98, 109, 187, 206), (32, 21, 154, 205), (100, 101, 186, 185), (34, 57, 184, 183), (99, 39, 182, 181), (59, 35, 180, 179), (73, 77, 178, 177), (101, 11, 176, 186), (76, 72, 175, 174), (11, 27, 173, 176), (79, 75, 172, 171), (74, 78, 170, 169), (29, 13, 168, 167), (106, 26, 166, 165), (15, 31, 164, 163), (89, 107, 162, 161), (27, 108, 160, 173), (14, 52, 159, 158), (40, 41, 157, 156), (21, 64, 155, 154), (26, 10, 153, 166), (109, 90, 152, 187), (52, 53, 188, 159), (64, 65, 189, 155), (54, 15, 163, 190), (65, 12, 191, 189), (66, 23, 192, 193), (12, 28, 194, 191), (55, 54, 190, 195), (13, 67, 196, 168), (67, 66, 193, 196), (56, 30, 197, 198), (38, 110, 199, 200), (30, 14, 158, 197), (31, 58, 201, 164), (10, 97, 202, 153), (111, 94, 203, 204), (108, 99, 181, 160), (142, 112, 176, 158), (128, 144, 209, 127), (150, 207, 152, 148), (151, 149, 161, 203), (134, 129, 218, 146), (153, 123, 143, 163), (119, 147, 192, 223), (217, 180, 219, 222), (220, 205, 183, 214), (115, 116, 194, 156), (114, 157, 167, 126), (132, 136, 191, 131), (154, 145, 121, 208), (141, 125, 168, 138), (135, 189, 191, 136), (137, 155, 189, 135), (145, 154, 155, 137), (122, 188, 208, 121), (120, 159, 188, 122), (142, 158, 159, 120), (113, 186, 176, 112), (133, 185, 186, 113), (127, 209, 185, 133), (148, 152, 209, 144), (151, 203, 207, 150), (206, 187, 152, 207), (162, 204, 203, 161), (146, 218, 161, 149), (130, 221, 218, 129), (124, 202, 221, 130), (123, 153, 202, 124), (117, 190, 163, 143), (118, 195, 190, 117), (119, 223, 195, 118), (140, 193, 192, 147), (139, 196, 193, 140), (138, 168, 196, 139), (223, 192, 219, 180), (216, 179, 180, 217), (200, 166, 164, 212), (201, 213, 212, 164), (199, 165, 166, 200), (182, 211, 197, 173), (182, 173, 160, 181), (173, 197, 158, 176), (164, 166, 153, 163), (198, 197, 211, 210), (184, 215, 214, 183), (183, 205, 154, 208), (174, 175, 205, 220), (222, 219, 169, 170), (171, 172, 167, 157), (156, 194, 177, 178), (115, 156, 157, 114), (126, 167, 168, 125), (131, 191, 194, 116), (230, 125, 141, 238), (9, 230, 238, 1), (102, 255, 244, 103), (103, 244, 224, 3), (127, 133, 255, 231), (105, 250, 253, 104), (129, 134, 234, 232), (2, 249, 250, 105), (104, 253, 232, 95), (81, 252, 231, 93), (87, 243, 263, 86), (85, 242, 243, 87), (86, 263, 262, 84), (83, 240, 242, 85), (84, 262, 260, 80), (82, 234, 240, 83), (80, 260, 252, 81), (70, 236, 237, 71), (6, 258, 236, 70), (69, 257, 256, 68), (19, 246, 228, 50), (49, 247, 248, 48), (68, 256, 235, 4), (118, 117, 229, 228), (48, 248, 225, 17), (115, 114, 227, 226), (24, 245, 226, 36), (114, 126, 251, 227), (71, 237, 241, 18), (17, 225, 261, 16), (8, 233, 245, 24), (18, 241, 246, 19), (16, 261, 257, 69), (25, 251, 230, 9), (0, 254, 233, 8), (117, 143, 259, 229), (1, 238, 258, 6), (5, 239, 247, 49), (7, 259, 249, 2), (4, 235, 254, 0), (3, 224, 239, 5)])
me_cube.polygons.foreach_set('material_index', [0, 0, 0, 0, 0, 0, 0, 1, 0, 0, 1, 0, 0, 0, 0, 1, 0, 0, 1, 1, 0, 0, 1, 1, 1, 1, 1, 1, 1, 1, 1, 1, 1, 0, 0, 0, 0, 1, 1, 1, 1, 1, 1, 0, 0, 0, 0, 1, 1, 0, 0, 0, 0, 0, 0, 0, 0, 0, 0, 0, 1, 0, 1, 1, 1, 1, 1, 1, 1, 1, 0, 0, 1, 1, 0, 0, 0, 0, 0, 0, 0, 0, 0, 0, 0, 0, 0, 0, 0, 0, 0, 0, 0, 0, 0, 0, 0, 0, 0, 0, 0, 0, 0, 0, 0, 0, 0, 0, 0, 0, 0, 0, 0, 0, 0, 0, 0, 0, 0, 0, 0, 0, 0, 0, 0, 0, 0, 0, 0, 0, 0, 0, 0, 0, 0, 0, 0, 0, 0, 0, 0, 0, 0, 0, 0, 0, 0, 0, 0, 0, 0, 0, 0, 0, 0, 0, 0, 0, 0, 0, 0, 0, 0, 0, 0, 0, 0, 0, 0, 0, 0, 0, 0, 0, 0, 0, 0, 0, 0, 0, 0, 0, 0, 0, 0, 0, 0, 0, 0, 0, 0, 0, 0, 0, 0, 0, 0, 0, 0, 0, 0, 0, 0, 0, 0, 0, 0, 0, 0, 0, 0, 0, 0, 0, 0, 0, 0, 0, 0, 0, 0, 0, 0, 0, 0, 0, 0, 0, 0, 0, 0, 0, 0, 0, 0, 0, 0, 0, 0, 0, 0, 0, 0, 0])
me_cube.materials.append(mat_walls)
me_cube.materials.append(mat_ground)
me_cube.use_remesh_preserve_volume = False
me_cube.use_remesh_preserve_attributes = False
me_cube.use_mirror_vertex_groups = False
me_cube.update()

# ---- objects
ob_cube_002 = bpy.data.objects.new('Cube.002', me_cube_002)
ob_cube_001 = bpy.data.objects.new('Cube.001', me_cube_001)
ob_cube = bpy.data.objects.new('Cube', me_cube)

# ---- transforms, parenting, visibility, modifiers, constraints
ob_cube_002.location = (0.0, 0.0, 0.0)
ob_cube_002.scale = (30.0, 30.0, 0.5)
ob_cube_002.lock_rotations_4d = False
ob_cube_002.empty_display_type = 'ARROWS'
ob_cube_002.lineart.crease_threshold = 0.0
ob_cube_001.location = (0.0, 0.0, 0.0)
ob_cube_001.scale = (30.0, 30.0, 0.5)
ob_cube_001.lock_rotations_4d = False
ob_cube_001.empty_display_type = 'ARROWS'
ob_cube_001.lineart.crease_threshold = 0.0
ob_cube.location = (0.0, 0.0, 0.0)
ob_cube.scale = (30.0, 30.0, 0.5)
ob_cube.lock_rotations_4d = False
ob_cube.empty_display_type = 'ARROWS'
ob_cube.lineart.crease_threshold = 0.0

# ---- collection membership
col_collection_1.objects.link(ob_cube_002)
col_collection_1.objects.link(ob_cube_001)
col_collection_1.objects.link(ob_cube)

# ---- scene / render settings (as saved in the file)
scene.frame_start = 1; scene.frame_end = 250; scene.frame_set(1)
scene.render.engine = 'BLENDER_EEVEE_NEXT'
scene.render.resolution_percentage = 50
scene.render.dither_intensity = 0.0
scene.cycles.use_denoising = False
scene.cycles.samples = 128
scene.cycles.sampling_pattern = 'TABULATED_SOBOL'
scene.cycles.use_adaptive_sampling = False
scene.cycles.use_light_tree = False
scene.view_settings.view_transform = 'Standard'
bpy.context.view_layer.update()

# ---- added for rendering (the .blend has no active camera and no usable light): camera, sun
cam_auto = bpy.data.cameras.new('AutoCamera')
cam_auto.lens = 50.0
cam_auto.sensor_width = 36.0
cam_auto.clip_end = 1766.75
ob_auto_camera = bpy.data.objects.new('AutoCamera', cam_auto)
scene.collection.objects.link(ob_auto_camera)
ob_auto_camera.location = (85.6695, -120.804, 86.1218)
ob_auto_camera.rotation_euler = (1.09748, -7.21219e-08, 0.694738)
scene.camera = ob_auto_camera
light_auto_sun = bpy.data.lights.new('AutoSun', 'SUN')
light_auto_sun.energy = 3.0
light_auto_sun.angle = 0.0523599
ob_auto_sun = bpy.data.objects.new('AutoSun', light_auto_sun)
scene.collection.objects.link(ob_auto_sun)
ob_auto_sun.rotation_euler = (0.872665, 0.174533, 0.523599)
bpy.context.view_layer.update()
